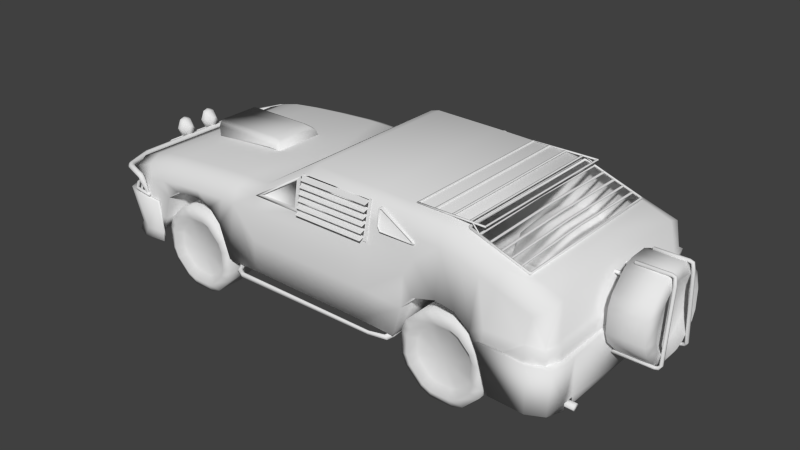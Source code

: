 # Source: MustandPostApocolyptic.blend  (saved by Blender 2.72.0; exported with 4.5.12 LTS)
import bpy
from mathutils import Matrix  # noqa: F401  (used for matrix-valued properties, if any)

bpy.ops.wm.read_factory_settings(use_empty=True)
scene = bpy.context.scene
scene.name = 'Scene'

# ---- collections
col_collection_1 = bpy.data.collections.new('Collection 1'); scene.collection.children.link(col_collection_1)

# ---- world
world_world = bpy.data.worlds.new('World'); scene.world = world_world
world_world.color = (0.05088, 0.05088, 0.05088)
world_world.use_sun_shadow = False
world_world.sun_shadow_jitter_overblur = 0.0
world_world.cycles.sampling_method = 'MANUAL'
world_world.cycles.sample_map_resolution = 256

# ---- meshes
me_circle_006 = bpy.data.meshes.new('Circle.006')
me_circle_006.from_pydata([(-0.0667, -0.04089, 0.2489), (-0.1289, -0.04089, 0.2232), (-0.2232, -0.04089, 0.1289), (-0.2489, -0.04089, 0.0667), (-0.2489, -0.04089, -0.0667), (-0.2232, -0.04089, -0.1289), (-0.1289, -0.04089, -0.2232), (-0.0667, -0.04089, -0.2489), (0.0667, -0.04089, -0.2489), (0.1289, -0.04089, -0.2232), (0.2232, -0.04089, -0.1289), (0.2489, -0.04089, -0.0667), (0.2489, -0.04089, 0.0667), (0.2232, -0.04089, 0.1289), (0.1289, -0.04089, 0.2232), (0.0667, -0.04089, 0.2489), (-0.0667, 0.1291, 0.2489), (-0.1289, 0.1291, 0.2232), (-0.2232, 0.1291, 0.1289), (-0.2489, 0.1291, 0.0667), (-0.2489, 0.1291, -0.0667), (-0.2232, 0.1291, -0.1289), (-0.1289, 0.1291, -0.2232), (-0.0667, 0.1291, -0.2489), (0.0667, 0.1291, -0.2489), (0.1289, 0.1291, -0.2232), (0.2232, 0.1291, -0.1289), (0.2489, 0.1291, -0.0667), (0.2489, 0.1291, 0.0667), (0.2232, 0.1291, 0.1289), (0.1289, 0.1291, 0.2232), (0.0667, 0.1291, 0.2489), (-0.05336, -0.06175, 0.1991), (-0.1031, -0.06175, 0.1785), (-0.1785, -0.06175, 0.1031), (-0.1991, -0.06175, 0.05336), (-0.1991, -0.06175, -0.05336), (-0.1785, -0.06175, -0.1031), (-0.1031, -0.06175, -0.1785), (-0.05336, -0.06175, -0.1991), (0.05336, -0.06175, -0.1991), (0.1031, -0.06175, -0.1785), (0.1785, -0.06175, -0.1031), (0.1991, -0.06175, -0.05336), (0.1991, -0.06175, 0.05336), (0.1785, -0.06175, 0.1031), (0.1031, -0.06175, 0.1785), (0.05336, -0.06175, 0.1991), (-0.04269, -0.02492, 0.1593), (-0.08247, -0.02492, 0.1428), (-0.1428, -0.02492, 0.08247), (-0.1593, -0.02492, 0.04269), (-0.1593, -0.02492, -0.04269), (-0.1428, -0.02492, -0.08247), (-0.08247, -0.02492, -0.1428), (-0.04269, -0.02492, -0.1593), (0.04269, -0.02492, -0.1593), (0.08247, -0.02492, -0.1428), (0.1428, -0.02492, -0.08247), (0.1593, -0.02492, -0.04269), (0.1593, -0.02492, 0.04269), (0.1428, -0.02492, 0.08247), (0.08247, -0.02492, 0.1428), (0.04269, -0.02492, 0.1593), (-2.98e-08, -0.02492, 8.941e-08)], [], [(5, 21, 22, 6), (1, 17, 18, 2), (19, 20, 4, 3), (4, 20, 21, 5), (10, 26, 27, 11), (16, 0, 15, 31), (25, 26, 10, 9), (14, 46, 45, 13), (7, 23, 24, 8), (0, 16, 17, 1), (43, 11, 12, 44), (6, 22, 23, 7), (12, 28, 29, 13), (2, 18, 19, 3), (8, 24, 25, 9), (14, 30, 31, 15), (37, 5, 6, 38), (33, 1, 2, 34), (4, 36, 35, 3), (5, 37, 36, 4), (11, 43, 42, 10), (0, 32, 47, 15), (10, 42, 41, 9), (49, 33, 34, 50), (39, 7, 8, 40), (1, 33, 32, 0), (32, 48, 63, 47), (7, 39, 38, 6), (13, 45, 44, 12), (3, 35, 34, 2), (9, 41, 40, 8), (15, 47, 46, 14), (42, 58, 57, 41), (61, 45, 46, 62), (55, 39, 40, 56), (33, 49, 48, 32), (44, 60, 59, 43), (38, 54, 53, 37), (39, 55, 54, 38), (45, 61, 60, 44), (64, 61, 62), (51, 35, 36, 52), (64, 55, 56), (35, 51, 50, 34), (41, 57, 56, 40), (47, 63, 62, 46), (37, 53, 52, 36), (43, 59, 58, 42), (49, 50, 64), (48, 64, 63), (64, 59, 60), (51, 52, 64), (64, 57, 58), (63, 64, 62), (53, 54, 64), (48, 49, 64), (64, 50, 51), (53, 64, 52), (64, 60, 61), (64, 54, 55), (64, 56, 57), (64, 58, 59), (11, 27, 28, 12), (29, 30, 14, 13), (24, 23, 16, 31), (26, 25, 30, 29), (18, 17, 22, 21), (17, 16, 23, 22), (25, 24, 31, 30), (27, 26, 29, 28), (19, 18, 21, 20)])
me_circle_006.polygons.foreach_set('use_smooth', [True] * 71)
me_circle_006.use_remesh_preserve_volume = False
me_circle_006.use_remesh_preserve_attributes = False
me_circle_006.use_mirror_vertex_groups = False
me_circle_006.update()
me_circle_005 = bpy.data.meshes.new('Circle.005')
me_circle_005.from_pydata([(-0.0667, -0.04089, 0.2489), (-0.1289, -0.04089, 0.2232), (-0.2232, -0.04089, 0.1289), (-0.2489, -0.04089, 0.0667), (-0.2489, -0.04089, -0.0667), (-0.2232, -0.04089, -0.1289), (-0.1289, -0.04089, -0.2232), (-0.0667, -0.04089, -0.2489), (0.0667, -0.04089, -0.2489), (0.1289, -0.04089, -0.2232), (0.2232, -0.04089, -0.1289), (0.2489, -0.04089, -0.0667), (0.2489, -0.04089, 0.0667), (0.2232, -0.04089, 0.1289), (0.1289, -0.04089, 0.2232), (0.0667, -0.04089, 0.2489), (-0.0667, 0.1291, 0.2489), (-0.1289, 0.1291, 0.2232), (-0.2232, 0.1291, 0.1289), (-0.2489, 0.1291, 0.0667), (-0.2489, 0.1291, -0.0667), (-0.2232, 0.1291, -0.1289), (-0.1289, 0.1291, -0.2232), (-0.0667, 0.1291, -0.2489), (0.0667, 0.1291, -0.2489), (0.1289, 0.1291, -0.2232), (0.2232, 0.1291, -0.1289), (0.2489, 0.1291, -0.0667), (0.2489, 0.1291, 0.0667), (0.2232, 0.1291, 0.1289), (0.1289, 0.1291, 0.2232), (0.0667, 0.1291, 0.2489), (-0.05336, -0.06175, 0.1991), (-0.1031, -0.06175, 0.1785), (-0.1785, -0.06175, 0.1031), (-0.1991, -0.06175, 0.05336), (-0.1991, -0.06175, -0.05336), (-0.1785, -0.06175, -0.1031), (-0.1031, -0.06175, -0.1785), (-0.05336, -0.06175, -0.1991), (0.05336, -0.06175, -0.1991), (0.1031, -0.06175, -0.1785), (0.1785, -0.06175, -0.1031), (0.1991, -0.06175, -0.05336), (0.1991, -0.06175, 0.05336), (0.1785, -0.06175, 0.1031), (0.1031, -0.06175, 0.1785), (0.05336, -0.06175, 0.1991), (-0.04269, -0.02492, 0.1593), (-0.08247, -0.02492, 0.1428), (-0.1428, -0.02492, 0.08247), (-0.1593, -0.02492, 0.04269), (-0.1593, -0.02492, -0.04269), (-0.1428, -0.02492, -0.08247), (-0.08247, -0.02492, -0.1428), (-0.04269, -0.02492, -0.1593), (0.04269, -0.02492, -0.1593), (0.08247, -0.02492, -0.1428), (0.1428, -0.02492, -0.08247), (0.1593, -0.02492, -0.04269), (0.1593, -0.02492, 0.04269), (0.1428, -0.02492, 0.08247), (0.08247, -0.02492, 0.1428), (0.04269, -0.02492, 0.1593), (-2.98e-08, -0.02492, 8.941e-08)], [], [(5, 21, 22, 6), (1, 17, 18, 2), (19, 20, 4, 3), (4, 20, 21, 5), (10, 26, 27, 11), (16, 0, 15, 31), (25, 26, 10, 9), (14, 46, 45, 13), (7, 23, 24, 8), (0, 16, 17, 1), (43, 11, 12, 44), (6, 22, 23, 7), (12, 28, 29, 13), (2, 18, 19, 3), (8, 24, 25, 9), (14, 30, 31, 15), (37, 5, 6, 38), (33, 1, 2, 34), (4, 36, 35, 3), (5, 37, 36, 4), (11, 43, 42, 10), (0, 32, 47, 15), (10, 42, 41, 9), (49, 33, 34, 50), (39, 7, 8, 40), (1, 33, 32, 0), (32, 48, 63, 47), (7, 39, 38, 6), (13, 45, 44, 12), (3, 35, 34, 2), (9, 41, 40, 8), (15, 47, 46, 14), (42, 58, 57, 41), (61, 45, 46, 62), (55, 39, 40, 56), (33, 49, 48, 32), (44, 60, 59, 43), (38, 54, 53, 37), (39, 55, 54, 38), (45, 61, 60, 44), (64, 61, 62), (51, 35, 36, 52), (64, 55, 56), (35, 51, 50, 34), (41, 57, 56, 40), (47, 63, 62, 46), (37, 53, 52, 36), (43, 59, 58, 42), (49, 50, 64), (48, 64, 63), (64, 59, 60), (51, 52, 64), (64, 57, 58), (63, 64, 62), (53, 54, 64), (48, 49, 64), (64, 50, 51), (53, 64, 52), (64, 60, 61), (64, 54, 55), (64, 56, 57), (64, 58, 59), (11, 27, 28, 12), (29, 30, 14, 13), (24, 23, 16, 31), (26, 25, 30, 29), (18, 17, 22, 21), (17, 16, 23, 22), (25, 24, 31, 30), (27, 26, 29, 28), (19, 18, 21, 20)])
me_circle_005.polygons.foreach_set('use_smooth', [True] * 71)
me_circle_005.use_remesh_preserve_volume = False
me_circle_005.use_remesh_preserve_attributes = False
me_circle_005.use_mirror_vertex_groups = False
me_circle_005.update()
me_circle_004 = bpy.data.meshes.new('Circle.004')
me_circle_004.from_pydata([(-0.0667, -0.04089, 0.2489), (-0.1289, -0.04089, 0.2232), (-0.2232, -0.04089, 0.1289), (-0.2489, -0.04089, 0.0667), (-0.2489, -0.04089, -0.0667), (-0.2232, -0.04089, -0.1289), (-0.1289, -0.04089, -0.2232), (-0.0667, -0.04089, -0.2489), (0.0667, -0.04089, -0.2489), (0.1289, -0.04089, -0.2232), (0.2232, -0.04089, -0.1289), (0.2489, -0.04089, -0.0667), (0.2489, -0.04089, 0.0667), (0.2232, -0.04089, 0.1289), (0.1289, -0.04089, 0.2232), (0.0667, -0.04089, 0.2489), (-0.0667, 0.1291, 0.2489), (-0.1289, 0.1291, 0.2232), (-0.2232, 0.1291, 0.1289), (-0.2489, 0.1291, 0.0667), (-0.2489, 0.1291, -0.0667), (-0.2232, 0.1291, -0.1289), (-0.1289, 0.1291, -0.2232), (-0.0667, 0.1291, -0.2489), (0.0667, 0.1291, -0.2489), (0.1289, 0.1291, -0.2232), (0.2232, 0.1291, -0.1289), (0.2489, 0.1291, -0.0667), (0.2489, 0.1291, 0.0667), (0.2232, 0.1291, 0.1289), (0.1289, 0.1291, 0.2232), (0.0667, 0.1291, 0.2489), (-0.05336, -0.06175, 0.1991), (-0.1031, -0.06175, 0.1785), (-0.1785, -0.06175, 0.1031), (-0.1991, -0.06175, 0.05336), (-0.1991, -0.06175, -0.05336), (-0.1785, -0.06175, -0.1031), (-0.1031, -0.06175, -0.1785), (-0.05336, -0.06175, -0.1991), (0.05336, -0.06175, -0.1991), (0.1031, -0.06175, -0.1785), (0.1785, -0.06175, -0.1031), (0.1991, -0.06175, -0.05336), (0.1991, -0.06175, 0.05336), (0.1785, -0.06175, 0.1031), (0.1031, -0.06175, 0.1785), (0.05336, -0.06175, 0.1991), (-0.04269, -0.02492, 0.1593), (-0.08247, -0.02492, 0.1428), (-0.1428, -0.02492, 0.08247), (-0.1593, -0.02492, 0.04269), (-0.1593, -0.02492, -0.04269), (-0.1428, -0.02492, -0.08247), (-0.08247, -0.02492, -0.1428), (-0.04269, -0.02492, -0.1593), (0.04269, -0.02492, -0.1593), (0.08247, -0.02492, -0.1428), (0.1428, -0.02492, -0.08247), (0.1593, -0.02492, -0.04269), (0.1593, -0.02492, 0.04269), (0.1428, -0.02492, 0.08247), (0.08247, -0.02492, 0.1428), (0.04269, -0.02492, 0.1593), (-2.98e-08, -0.02492, 8.941e-08)], [], [(5, 21, 22, 6), (1, 17, 18, 2), (19, 20, 4, 3), (4, 20, 21, 5), (10, 26, 27, 11), (16, 0, 15, 31), (25, 26, 10, 9), (14, 46, 45, 13), (7, 23, 24, 8), (0, 16, 17, 1), (43, 11, 12, 44), (6, 22, 23, 7), (12, 28, 29, 13), (2, 18, 19, 3), (8, 24, 25, 9), (14, 30, 31, 15), (37, 5, 6, 38), (33, 1, 2, 34), (4, 36, 35, 3), (5, 37, 36, 4), (11, 43, 42, 10), (0, 32, 47, 15), (10, 42, 41, 9), (49, 33, 34, 50), (39, 7, 8, 40), (1, 33, 32, 0), (32, 48, 63, 47), (7, 39, 38, 6), (13, 45, 44, 12), (3, 35, 34, 2), (9, 41, 40, 8), (15, 47, 46, 14), (42, 58, 57, 41), (61, 45, 46, 62), (55, 39, 40, 56), (33, 49, 48, 32), (44, 60, 59, 43), (38, 54, 53, 37), (39, 55, 54, 38), (45, 61, 60, 44), (64, 61, 62), (51, 35, 36, 52), (64, 55, 56), (35, 51, 50, 34), (41, 57, 56, 40), (47, 63, 62, 46), (37, 53, 52, 36), (43, 59, 58, 42), (49, 50, 64), (48, 64, 63), (64, 59, 60), (51, 52, 64), (64, 57, 58), (63, 64, 62), (53, 54, 64), (48, 49, 64), (64, 50, 51), (53, 64, 52), (64, 60, 61), (64, 54, 55), (64, 56, 57), (64, 58, 59), (11, 27, 28, 12), (29, 30, 14, 13), (24, 23, 16, 31), (26, 25, 30, 29), (18, 17, 22, 21), (17, 16, 23, 22), (25, 24, 31, 30), (27, 26, 29, 28), (19, 18, 21, 20)])
me_circle_004.polygons.foreach_set('use_smooth', [True] * 71)
me_circle_004.use_remesh_preserve_volume = False
me_circle_004.use_remesh_preserve_attributes = False
me_circle_004.use_mirror_vertex_groups = False
me_circle_004.update()
me_cube = bpy.data.meshes.new('Cube')
me_cube.from_pydata([(0.003721, -0.6037, 0.3953), (0.003729, -0.596, 0.3941), (0.01723, -0.5961, 0.3939), (0.01722, -0.6037, 0.3952), (0.005248, -0.5539, 0.6018), (0.005256, -0.5463, 0.6006), (0.01876, -0.5464, 0.6004), (0.01875, -0.554, 0.6017), (0.4463, -0.6045, 0.3928), (0.4463, -0.5969, 0.3916), (0.4638, -0.5969, 0.3914), (0.4638, -0.6045, 0.3927), (0.4478, -0.5548, 0.5993), (0.4478, -0.5472, 0.5981), (0.4653, -0.5472, 0.5979), (0.4653, -0.5548, 0.5992), (0.0179, -0.551, 0.5918), (0.01879, -0.5502, 0.5893), (0.0187, -0.5869, 0.5777), (0.01781, -0.5877, 0.5802), (0.4479, -0.5518, 0.5895), (0.4488, -0.551, 0.587), (0.4487, -0.5877, 0.5754), (0.4478, -0.5885, 0.5778), (0.01764, -0.5603, 0.5563), (0.01852, -0.5595, 0.5538), (0.01844, -0.5962, 0.5422), (0.01755, -0.597, 0.5447), (0.4476, -0.5611, 0.5539), (0.4485, -0.5603, 0.5514), (0.4484, -0.597, 0.5398), (0.4475, -0.5978, 0.5423), (0.01738, -0.5684, 0.522), (0.01827, -0.5676, 0.5195), (0.01818, -0.6043, 0.5079), (0.0173, -0.6051, 0.5104), (0.4474, -0.5692, 0.5197), (0.4483, -0.5684, 0.5172), (0.4482, -0.6051, 0.5055), (0.4473, -0.6059, 0.508), (0.01713, -0.5749, 0.487), (0.01802, -0.5741, 0.4845), (0.01793, -0.6108, 0.4729), (0.01704, -0.6116, 0.4754), (0.4471, -0.5757, 0.4847), (0.448, -0.5749, 0.4822), (0.4479, -0.6116, 0.4706), (0.447, -0.6124, 0.473), (0.01686, -0.5862, 0.4521), (0.01775, -0.5855, 0.4496), (0.01766, -0.6222, 0.438), (0.01678, -0.623, 0.4405), (0.4468, -0.587, 0.4497), (0.4477, -0.5863, 0.4473), (0.4476, -0.623, 0.4356), (0.4468, -0.6238, 0.4381), (0.0166, -0.594, 0.4163), (0.01749, -0.5933, 0.4139), (0.0174, -0.63, 0.4022), (0.01651, -0.6308, 0.4047), (0.4466, -0.5948, 0.414), (0.4475, -0.5941, 0.4115), (0.4474, -0.6308, 0.3999), (0.4465, -0.6316, 0.4024), (1.792, -0.0571, 0.4748), (1.792, -0.1193, 0.449), (1.792, -0.2136, 0.3547), (1.792, -0.2393, 0.2925), (1.792, -0.2393, 0.1591), (1.792, -0.2136, 0.09697), (1.792, -0.1193, 0.002644), (1.792, -0.0571, -0.0231), (1.792, 0.0, -0.0231), (1.792, 0.0, 0.4748), (1.589, -0.0571, 0.4748), (1.589, -0.1193, 0.449), (1.589, -0.2136, 0.3547), (1.589, -0.2393, 0.2925), (1.589, -0.2393, 0.1591), (1.589, -0.2136, 0.09697), (1.589, -0.1193, 0.002644), (1.589, -0.0571, -0.0231), (1.589, 0.0, -0.0231), (1.589, 0.0, 0.4748), (1.817, -0.04376, 0.425), (1.817, -0.09348, 0.4044), (1.817, -0.1689, 0.3289), (1.817, -0.1895, 0.2792), (1.817, -0.1895, 0.1725), (1.817, -0.1689, 0.1227), (1.817, -0.09348, 0.04728), (1.817, -0.04376, 0.02669), (1.817, 0.0, 0.02669), (1.817, 0.0, 0.425), (1.773, -0.03309, 0.3851), (1.773, -0.07287, 0.3687), (1.773, -0.1332, 0.3083), (1.773, -0.1497, 0.2685), (1.773, -0.1497, 0.1831), (1.773, -0.1332, 0.1434), (1.773, -0.07287, 0.08299), (1.773, -0.03309, 0.06651), (1.773, 0.0, 0.06651), (1.773, 0.0, 0.3851), (1.773, 0.0, 0.2258), (1.174, -0.6396, 0.04345), (1.118, -0.6396, 0.1685), (1.026, -0.6396, 0.2398), (0.9154, -0.6396, 0.2563), (0.7783, -0.6396, 0.2165), (0.6603, -0.6396, -0.03993), (-0.3076, -0.6231, -0.03827), (0.7125, -0.6396, 0.1363), (1.174, -0.3688, 0.04345), (1.544, 0.0, 0.1312), (1.118, -0.3697, 0.1685), (0.9968, 0.0, 0.5999), (0.8799, 0.0, 0.6216), (0.6603, -0.3688, -0.03993), (0.6783, 0.0, 0.6244), (0.7125, -0.3697, 0.1363), (1.544, -0.528, 0.1312), (1.421, -0.6535, 0.1312), (1.511, -0.6208, 0.1312), (1.214, -0.581, 0.4019), (1.225, -0.4885, 0.522), (1.222, -0.5539, 0.4911), (1.408, -0.581, 0.333), (1.505, -0.5656, 0.3913), (1.115, -0.581, 0.437), (1.113, -0.4885, 0.5597), (1.114, -0.5539, 0.5253), (1.002, -0.581, 0.4821), (0.9968, -0.4885, 0.5999), (0.8919, -0.581, 0.4985), (0.8799, -0.4885, 0.6216), (0.8834, -0.5539, 0.5856), (0.7478, -0.581, 0.4999), (0.6869, -0.581, 0.5014), (0.6783, -0.4885, 0.6244), (0.6808, -0.5539, 0.5884), (1.506, 0.0, 0.4183), (1.506, -0.4885, 0.4183), (1.413, -0.6396, 0.2217), (1.508, -0.6142, 0.2225), (1.525, -0.528, 0.2226), (1.414, -0.6535, 0.2127), (1.193, -0.6396, 0.212), (1.524, -0.6277, 0.213), (1.542, -0.528, 0.2131), (1.524, 0.0, 0.2233), (1.539, 0.0, 0.2144), (0.99, 0.0, 0.5991), (1.0, 0.0, 0.5991), (1.0, -0.4992, 0.5991), (0.99, 0.0, 0.6091), (1.0, 0.0, 0.6091), (1.0, -0.4992, 0.6091), (0.99, -0.4926, 0.6091), (0.99, -0.4926, 0.5991), (1.33, -0.4992, 0.4821), (1.331, -0.4991, 0.4923), (1.327, 0.0, 0.4835), (1.336, 0.0, 0.4798), (1.33, 0.0, 0.4928), (1.34, 0.0, 0.4891), (1.339, -0.493, 0.4894), (1.336, -0.4932, 0.4798), (1.0, -0.4991, 0.6091), (1.008, -0.4926, 0.6064), (1.0, -0.4862, 0.6091), (1.0, -0.4862, 0.5991), (1.008, -0.4926, 0.5964), (1.33, -0.4862, 0.4928), (1.323, -0.4926, 0.4953), (1.319, -0.4926, 0.486), (1.327, -0.4862, 0.4835), (1.275, 0.0, 0.5168), (1.285, 0.0, 0.5131), (1.278, 0.0, 0.5234), (1.287, 0.0, 0.5198), (1.287, -0.4941, 0.5068), (1.285, -0.4941, 0.4998), (1.278, -0.4939, 0.5101), (1.275, -0.4939, 0.5034), (1.222, 0.0, 0.5337), (1.231, 0.0, 0.53), (1.224, 0.0, 0.5397), (1.234, 0.0, 0.536), (1.233, -0.4941, 0.5258), (1.231, -0.4941, 0.5195), (1.224, -0.4939, 0.5292), (1.222, -0.4939, 0.5231), (1.167, 0.0, 0.5506), (1.177, 0.0, 0.5468), (1.17, 0.0, 0.5585), (1.18, 0.0, 0.5548), (1.179, -0.4941, 0.5445), (1.177, -0.4941, 0.5362), (1.17, -0.4939, 0.5479), (1.167, -0.4939, 0.5399), (1.105, 0.0, 0.5731), (1.114, 0.0, 0.5694), (1.107, 0.0, 0.58), (1.117, 0.0, 0.5764), (1.116, -0.4941, 0.5667), (1.114, -0.4941, 0.5594), (1.107, -0.4939, 0.5701), (1.105, -0.4939, 0.563), (1.046, 0.0, 0.5932), (1.056, 0.0, 0.5895), (1.048, 0.0, 0.5996), (1.058, 0.0, 0.5959), (1.057, -0.4941, 0.5867), (1.056, -0.4941, 0.58), (1.048, -0.4939, 0.59), (1.046, -0.4939, 0.5836), (0.8829, 0.0, 0.6229), (0.893, 0.0, 0.6227), (0.883, 0.0, 0.6296), (0.893, 0.0, 0.6295), (0.8929, -0.4788, 0.6293), (0.893, -0.4788, 0.6227), (0.8829, -0.4786, 0.6294), (0.8828, -0.4786, 0.6228), (1.068, 0.0, 0.6229), (1.078, 0.0, 0.6227), (1.068, 0.0, 0.6296), (1.078, 0.0, 0.6295), (1.078, -0.4786, 0.6291), (1.078, -0.4786, 0.6228), (1.068, -0.4786, 0.6291), (1.068, -0.4786, 0.6228), (0.9829, 0.0, 0.6229), (0.993, 0.0, 0.6227), (0.983, 0.0, 0.6296), (0.993, 0.0, 0.6295), (0.9929, -0.4788, 0.629), (0.993, -0.4788, 0.6227), (0.9829, -0.4786, 0.6291), (0.9828, -0.4786, 0.6228), (0.6825, -0.4867, 0.6229), (0.6825, -0.4782, 0.6227), (0.6825, -0.4865, 0.6296), (0.6825, -0.4782, 0.6295), (1.078, -0.4783, 0.6295), (1.079, -0.4782, 0.6227), (1.078, -0.4867, 0.6296), (1.078, -0.4867, 0.6228), (0.9989, -0.4862, 0.6256), (0.9987, -0.4786, 0.6256), (1.007, -0.4861, 0.6256), (1.006, -0.4786, 0.6256), (1.05, -0.4939, 0.5956), (1.05, -0.4939, 0.5916), (1.049, -0.4988, 0.5957), (1.049, -0.4988, 0.5917), (1.054, -0.4939, 0.5904), (1.053, -0.4988, 0.5904), (0.6829, 0.0, 0.6229), (0.693, 0.0, 0.6227), (0.683, 0.0, 0.6296), (0.693, 0.0, 0.6295), (0.6929, -0.4788, 0.6293), (0.693, -0.4788, 0.6227), (0.6829, -0.4786, 0.6294), (0.6828, -0.4786, 0.6228), (0.7829, 0.0, 0.6229), (0.793, 0.0, 0.6227), (0.783, 0.0, 0.6296), (0.793, 0.0, 0.6295), (0.7929, -0.4788, 0.629), (0.793, -0.4788, 0.6227), (0.7829, -0.4786, 0.6291), (0.7828, -0.4786, 0.6228), (1.33, -0.4885, 0.4833), (1.33, 0.0, 0.4833), (1.623, -0.07994, 0.462), (1.623, -0.08991, 0.4628), (1.623, -0.09423, 0.4718), (1.623, -0.08858, 0.4801), (1.623, -0.07861, 0.4793), (1.623, -0.07429, 0.4703), (1.614, -0.08426, 0.4711), (1.804, -0.07861, 0.4793), (1.804, -0.08858, 0.4801), (1.804, -0.09423, 0.4718), (1.804, -0.08991, 0.4628), (1.804, -0.07994, 0.462), (1.804, -0.07429, 0.4703), (1.826, -0.07925, 0.471), (1.826, -0.08922, 0.4717), (1.82, -0.09462, 0.4668), (1.813, -0.09004, 0.461), (1.813, -0.08007, 0.4603), (1.82, -0.07468, 0.4652), (1.834, -0.08274, 0.4255), (1.834, -0.09271, 0.4263), (1.825, -0.09769, 0.4268), (1.817, -0.0927, 0.4265), (1.817, -0.08273, 0.4257), (1.825, -0.07775, 0.4252), (1.834, -0.1195, 0.02245), (1.834, -0.1294, 0.02436), (1.825, -0.1342, 0.02541), (1.817, -0.1293, 0.02455), (1.817, -0.1195, 0.02265), (1.825, -0.1146, 0.0216), (1.819, -0.1241, -0.001276), (1.819, -0.134, 0.0006288), (1.815, -0.1374, 0.009003), (1.811, -0.1311, 0.01547), (1.811, -0.1213, 0.01357), (1.815, -0.1178, 0.005194), (1.796, -0.1255, -0.008217), (1.796, -0.1353, -0.006313), (1.797, -0.1386, 0.003127), (1.797, -0.132, 0.01066), (1.797, -0.1222, 0.008758), (1.797, -0.1189, -0.0006815), (1.588, -0.05374, -0.001558), (1.586, -0.05413, 0.00616), (1.578, -0.05406, 0.007717), (1.572, -0.0536, 0.001556), (1.575, -0.05322, -0.006162), (1.583, -0.05329, -0.007719), (1.57, -0.04914, 0.342), (1.572, -0.05897, 0.342), (1.582, -0.06228, 0.342), (1.589, -0.05576, 0.342), (1.587, -0.04594, 0.342), (1.578, -0.04262, 0.342), (1.587, -0.04594, -0.006414), (1.589, -0.05576, -0.006414), (1.582, -0.06228, -0.006414), (1.572, -0.05897, -0.006414), (1.57, -0.04914, -0.006414), (1.578, -0.04262, -0.006414), (1.582, -0.1263, -0.009441), (1.575, -0.1334, -0.007537), (1.573, -0.1361, 0.001903), (1.578, -0.1317, 0.009439), (1.585, -0.1246, 0.007534), (1.587, -0.1219, -0.001906), (1.567, -0.04914, 0.3532), (1.569, -0.05897, 0.3542), (1.577, -0.06228, 0.3595), (1.583, -0.05576, 0.3638), (1.581, -0.04594, 0.3628), (1.574, -0.04262, 0.3574), (1.558, -0.04914, 0.3598), (1.558, -0.05897, 0.3617), (1.558, -0.06228, 0.3711), (1.558, -0.05576, 0.3787), (1.558, -0.04594, 0.3768), (1.558, -0.04262, 0.3674), (1.505, -0.04914, 0.3627), (1.504, -0.05897, 0.3645), (1.504, -0.06228, 0.374), (1.504, -0.05576, 0.3816), (1.504, -0.04594, 0.3797), (1.504, -0.04262, 0.3703), (1.535, -0.0684, 0.1397), (1.168, -0.6419, 0.1374), (1.234, -0.6535, -0.121), (1.157, -0.6535, 0.1374), (1.567, 2.98e-08, 0.1399), (1.57, -0.528, 0.1379), (1.552, -0.6277, 0.1378), (1.442, -0.6664, 0.1374), (1.539, -0.6208, -0.1185), (1.449, -0.6664, -0.1185), (1.572, -0.528, -0.1185), (1.572, 2.98e-08, -0.1185), (1.425, -0.6409, 0.1374), (1.507, -0.6183, 0.1379), (1.537, -0.531, 0.1379), (1.243, -0.6429, -0.121), (1.569, -0.4599, 0.1387), (1.572, -0.4599, -0.1185), (1.571, -0.528, -0.08001), (1.571, -0.4599, -0.08001), (1.562, -0.528, -0.1185), (1.564, -0.4625, -0.1185), (1.562, -0.528, -0.07252), (1.564, -0.4625, -0.07272), (1.561, -0.5056, -0.08511), (1.561, -0.4824, -0.08511), (1.561, -0.4708, -0.1006), (1.561, -0.5172, -0.1006), (1.561, -0.4824, -0.1166), (1.561, -0.5056, -0.1166), (1.612, -0.5056, -0.08511), (1.612, -0.4824, -0.08511), (1.612, -0.4708, -0.1006), (1.612, -0.5172, -0.1006), (1.612, -0.4824, -0.1166), (1.612, -0.5056, -0.1166), (1.026, -0.4239, 0.2398), (0.9154, -0.3706, 0.2563), (0.7783, -0.4239, 0.2165), (-0.5123, -0.6231, -0.03827), (-0.5123, -0.3698, -0.03827), (-0.5773, -0.3698, 0.1563), (-0.5773, -0.6231, 0.1563), (-0.7368, -0.3698, 0.2638), (-0.7368, -0.6231, 0.2638), (-0.9092, -0.6231, 0.2456), (-0.9092, -0.3698, 0.2456), (-0.986, -0.3698, 0.1889), (-0.986, -0.6231, 0.1889), (-1.03, -0.6223, 0.04315), (-1.03, -0.3698, 0.04315), (0.6603, 0.0, -0.03993), (-0.4319, -0.5044, 0.4377), (-0.452, -0.6231, 0.3189), (-0.4419, -0.5884, 0.4029), (-0.5411, -0.6231, 0.3173), (-0.5142, -0.5044, 0.4368), (-0.5221, -0.5884, 0.4018), (-0.7367, -0.6231, 0.3082), (-0.7366, -0.5044, 0.4237), (-0.7366, -0.5884, 0.3892), (-0.9219, -0.6231, 0.2914), (-0.9534, -0.5044, 0.4059), (-0.9441, -0.5884, 0.3723), (-1.03, -0.6231, 0.2787), (-1.086, -0.5044, 0.3904), (-1.069, -0.5884, 0.3577), (-1.135, -0.6231, 0.2532), (-1.191, -0.5044, 0.3648), (-1.174, -0.5884, 0.3321), (-1.325, -0.5044, 0.3135), (-1.208, -0.6231, 0.2253), (-1.291, -0.5884, 0.2876), (-1.212, -0.6231, 0.04138), (-1.331, -0.5044, 0.04022), (-1.296, -0.5884, 0.04056), (-0.2999, -0.5044, 0.4377), (-0.3018, -0.6231, 0.3189), (-0.3004, -0.5884, 0.4029), (-1.364, -0.5948, 0.1359), (-1.403, -0.5014, 0.1356), (-1.271, -0.6335, 0.1368), (-1.077, -0.6403, 0.1388), (-1.077, -0.6249, -0.06065), (-1.197, -0.6335, -0.06263), (-1.329, -0.5014, -0.06391), (-1.29, -0.5948, -0.06354), (-1.083, -0.6194, -0.1226), (-1.23, -0.6335, -0.1246), (-1.362, -0.5014, -0.1259), (-1.323, -0.5948, -0.1255), (-1.285, -0.5789, 0.1443), (-1.313, -0.5014, 0.1658), (-1.21, -0.6242, 0.1452), (-1.403, 0.0, 0.1356), (-1.329, 0.0, -0.06391), (-1.362, 0.0, -0.1259), (-0.4319, 0.0, 0.4377), (-0.5142, 0.0, 0.4368), (-0.7366, 0.0, 0.4237), (-0.9534, 0.0, 0.4059), (-1.086, 0.0, 0.3904), (-1.191, 0.0, 0.3648), (-1.325, 0.0, 0.3135), (-1.331, 0.0, 0.04022), (-0.2999, 0.0, 0.4377), (-1.317, 0.0, 0.1663), (-1.461, -0.04115, 0.3319), (-1.461, -0.06276, 0.2799), (-1.461, -0.1228, 0.2799), (-1.461, -0.1444, 0.3319), (-1.461, -0.1228, 0.3839), (-1.461, -0.06276, 0.3839), (-1.481, -0.07583, 0.3621), (-1.481, -0.1097, 0.3621), (-1.481, -0.1266, 0.3327), (-1.481, -0.1097, 0.3034), (-1.481, -0.07583, 0.3034), (-1.481, -0.0589, 0.3327), (-1.393, -0.07079, 0.3286), (-1.393, -0.08177, 0.3096), (-1.393, -0.1037, 0.3096), (-1.393, -0.1147, 0.3286), (-1.393, -0.1037, 0.3476), (-1.393, -0.08177, 0.3476), (-1.436, -0.06476, 0.3787), (-1.436, -0.0446, 0.3302), (-1.436, -0.1208, 0.3787), (-1.436, -0.1409, 0.3302), (-1.436, -0.1208, 0.2818), (-1.436, -0.06476, 0.2818), (-1.412, 0.0, 0.2683), (-1.411, 0.0, 0.2983), (-1.42, 0.0, 0.2833), (-1.394, 0.0, 0.2988), (-1.385, 0.0, 0.2822), (-1.394, 0.0, 0.2656), (-1.369, -0.4889, 0.2656), (-1.359, -0.4855, 0.2822), (-1.369, -0.4891, 0.2988), (-1.395, -0.4975, 0.2833), (-1.386, -0.4944, 0.2983), (-1.386, -0.4942, 0.2683), (-1.39, -0.4302, 0.2656), (-1.38, -0.4268, 0.2822), (-1.39, -0.4304, 0.2988), (-1.416, -0.4388, 0.2833), (-1.407, -0.4357, 0.2983), (-1.407, -0.4355, 0.2683), (-1.343, -0.6068, 0.2683), (-1.317, -0.6249, 0.2683), (-1.343, -0.607, 0.2983), (-1.316, -0.625, 0.2983), (-1.322, -0.6323, 0.2833), (-1.349, -0.614, 0.2833), (-1.33, -0.5936, 0.2988), (-1.303, -0.611, 0.2988), (-1.324, -0.5857, 0.2822), (-1.296, -0.6027, 0.2822), (-1.303, -0.6109, 0.2656), (-1.33, -0.5934, 0.2656), (-1.176, -0.626, 0.1638), (-1.458, 0.0, 0.2641), (-1.458, 0.0, 0.2807), (-1.463, 0.0, 0.2724), (-1.448, 0.0, 0.2809), (-1.443, 0.0, 0.2717), (-1.448, 0.0, 0.2626), (-1.402, -0.3484, 0.1626), (-1.402, -0.3484, 0.1752), (-1.405, -0.3484, 0.1689), (-1.395, -0.3485, 0.1754), (-1.391, -0.3486, 0.1684), (-1.395, -0.3485, 0.1615), (-1.441, -0.2405, 0.2494), (-1.446, -0.2081, 0.2626), (-1.436, -0.2405, 0.2586), (-1.441, -0.2081, 0.2717), (-1.441, -0.2405, 0.2678), (-1.446, -0.2081, 0.2809), (-1.461, -0.2079, 0.2724), (-1.456, -0.2403, 0.2593), (-1.451, -0.2404, 0.2676), (-1.456, -0.208, 0.2807), (-1.451, -0.2404, 0.2509), (-1.456, -0.208, 0.2641), (-1.429, -0.2569, 0.2315), (-1.428, -0.2592, 0.2357), (-1.429, -0.2569, 0.24), (-1.431, -0.2506, 0.236), (-1.43, -0.2527, 0.2399), (-1.43, -0.2527, 0.2322), (-1.41, -0.2482, 0.2709), (-1.411, -0.2507, 0.2751), (-1.41, -0.2483, 0.2794), (-1.409, -0.2417, 0.2754), (-1.409, -0.2439, 0.2793), (-1.409, -0.2439, 0.2716), (-1.157, -0.6285, 0.1482), (-1.158, -0.6231, 0.1574), (-1.157, -0.6284, 0.1666), (-1.156, -0.6428, 0.158), (-1.156, -0.638, 0.1663), (-1.156, -0.638, 0.1497), (-1.148, -0.6331, 0.1577), (-1.275, -0.614, 0.1482), (-1.337, -0.5604, 0.1482), (-1.272, -0.6094, 0.1574), (-1.334, -0.5559, 0.1574), (-1.275, -0.614, 0.1666), (-1.337, -0.5603, 0.1666), (-1.345, -0.5727, 0.158), (-1.283, -0.6263, 0.158), (-1.28, -0.6222, 0.1663), (-1.343, -0.5686, 0.1663), (-1.28, -0.6222, 0.1497), (-1.343, -0.5687, 0.1497), (-1.171, -0.6227, 0.1645), (-1.165, -0.626, 0.1637), (-1.17, -0.6348, 0.1619), (-1.165, -0.6319, 0.1626), (-1.175, -0.6319, 0.1627), (-1.246, -0.6329, 0.264), (-1.2, -0.6329, 0.2258), (-1.217, -0.6329, 0.2524), (-1.19, -0.623, 0.2412), (-1.237, -0.6236, 0.2789), (-1.208, -0.6232, 0.2671), (-1.177, -0.6328, 0.2522), (-1.224, -0.6329, 0.2914), (-1.195, -0.6328, 0.2785), (-1.185, -0.6595, 0.2358), (-1.23, -0.658, 0.2759), (-1.202, -0.659, 0.2629), (-1.222, -0.6496, 0.2891), (-1.176, -0.6505, 0.2496), (-1.193, -0.6503, 0.2761), (-1.242, -0.6494, 0.2647), (-1.197, -0.6506, 0.2256), (-1.213, -0.6502, 0.2525), (-1.057, -0.1559, 0.3978), (-1.057, 0.0, 0.3978), (-0.6569, -0.1559, 0.434), (-1.06, 0.0, 0.4906), (-0.6569, 0.0, 0.4896), (-0.5981, -0.1559, 0.434), (-0.5967, 0.0, 0.482), (-0.5654, 0.0, 0.434), (-0.5654, -0.1559, 0.4323), (-1.059, -0.1559, 0.456), (-1.06, -0.1215, 0.4906), (-1.059, -0.1458, 0.4804), (-0.6569, -0.1215, 0.4896), (-0.6569, -0.1559, 0.455), (-0.6569, -0.1458, 0.4795), (-0.5967, -0.1215, 0.482), (-0.5981, -0.1559, 0.4482), (-0.5981, -0.1458, 0.4726), (-0.5654, 0.0, 0.434), (-0.5739, 0.0, 0.4606), (-0.5739, -0.1458, 0.4596), (-1.394, -0.3823, 0.1482), (-1.405, -0.3463, 0.1617), (-1.388, -0.3824, 0.1574), (-1.4, -0.3463, 0.1709), (-1.393, -0.3823, 0.1666), (-1.405, -0.3463, 0.18), (-1.42, -0.3461, 0.1715), (-1.408, -0.3821, 0.158), (-1.403, -0.3822, 0.1663), (-1.415, -0.3462, 0.1798), (-1.403, -0.3822, 0.1497), (-1.415, -0.3462, 0.1632), (-1.402, 0.0, 0.1626), (-1.402, 0.0, 0.1752), (-1.405, 0.0, 0.1689), (-1.395, 0.0, 0.1754), (-1.391, 0.0, 0.1684), (-1.395, 0.0, 0.1615), (-1.048, -0.142, 0.4078), (-1.048, 0.0, 0.4078), (-1.051, 0.0, 0.4788), (-1.05, -0.142, 0.4524), (-1.051, -0.1156, 0.4788), (-1.05, -0.1342, 0.4711), (-1.049, 0.0, 0.4433), (-1.461, -0.09276, 0.393), (-1.481, -0.09276, 0.3675), (-1.393, -0.09276, 0.3505), (-1.436, -0.09276, 0.387), (-1.461, -0.09276, 0.2711), (-1.481, -0.09276, 0.2987), (-1.393, -0.09276, 0.3059), (-1.436, -0.09276, 0.2732), (-1.313, -0.499, 0.3027), (-1.204, -0.6093, 0.2208), (-1.281, -0.577, 0.2787), (-1.208, -0.6093, 0.05004), (-1.318, -0.499, 0.04897), (-1.286, -0.577, 0.04928), (-1.313, 0.0, 0.3027), (-1.318, 0.0, 0.04897), (-0.6485, -0.6231, 0.2322), (-0.6485, -0.3698, 0.2322), (-1.077, -0.6267, 0.1388), (-1.077, -0.6114, -0.06065), (-1.083, -0.6058, -0.1226), (1.534, -0.6084, -0.1185), (1.564, 0.0, -0.03918), (1.564, -0.4388, -0.03918), (-0.5123, 0.0, -0.03827), (-1.31, -0.4231, -0.03827), (-1.31, 0.0, -0.03827), (-1.083, -0.6058, -0.0487), (-1.235, -0.6137, -0.1246), (-1.351, -0.4976, -0.1257), (-1.317, -0.5797, -0.1254), (-1.351, 0.0, -0.1257), (-1.235, -0.6137, -0.05071), (-1.231, -0.4231, -0.03827), (-1.283, -0.5797, -0.05151), (-1.077, -0.3698, -0.03827), (-1.224, 0.0, -0.03827), (1.453, -0.6498, -0.1185), (1.564, 0.0, -0.1185), (1.243, -0.6429, -0.04038), (1.562, -0.528, -0.03916), (1.564, -0.4625, -0.03918), (1.534, -0.6084, -0.03918), (1.453, -0.6498, -0.03918), (1.221, -0.3791, -0.03946), (1.211, 0.0, -0.03947), (1.554, -0.5519, -0.03917), (-0.00322, -0.4898, 0.6218), (0.05251, -0.4885, 0.6373), (0.05504, -0.5539, 0.6013), (-0.001035, -0.5567, 0.5858), (0.7021, -0.6116, 0.3056), (-0.3076, -0.6231, 0.1503), (0.6946, -0.5977, 0.3968), (0.7587, -0.602, 0.3983), (-0.00322, 0.0, 0.6218), (0.05251, 0.0, 0.6373), (0.4363, -0.6314, -0.0391), (0.457, -0.593, 0.3999), (0.4623, -0.6314, 0.1433), (0.46, -0.6174, 0.3123), (0.4579, -0.5539, 0.5948), (0.4554, -0.4885, 0.6309), (0.4554, 0.0, 0.6309), (0.4574, -0.5735, 0.4973), (-0.01235, -0.6272, -0.03868), (0.001583, -0.5907, 0.4014), (0.0006768, -0.6272, 0.1468), (0.002429, -0.6203, 0.3156), (0.5413, -0.5686, 0.5773), (0.7463, -0.5981, 0.4711), (0.7444, -0.5983, 0.4705), (0.747, -0.5939, 0.4814), (0.7553, -0.597, 0.4737), (0.747, -0.5791, 0.4814), (0.7444, -0.5835, 0.4705), (0.7553, -0.5822, 0.4737), (0.5399, -0.5748, 0.585), (0.5252, -0.5785, 0.5759), (0.5295, -0.5746, 0.5854), (0.5252, -0.5637, 0.5759), (0.5399, -0.5556, 0.585), (0.5295, -0.5554, 0.5854), (0.5254, -0.5897, 0.492), (0.5465, -0.5983, 0.4709), (0.5465, -0.5835, 0.4709), (0.5254, -0.5749, 0.492), (-0.4254, -0.5999, -0.07089), (-0.4248, -0.6006, -0.05476), (-0.4382, -0.6022, -0.0467), (-0.4524, -0.603, -0.05476), (-0.453, -0.6023, -0.07089), (-0.4395, -0.6007, -0.07895), (-0.4382, -0.5059, -0.07115), (-0.451, -0.5058, -0.06375), (-0.451, -0.5057, -0.04895), (-0.4382, -0.5056, -0.04154), (-0.4253, -0.5057, -0.04895), (-0.4253, -0.5058, -0.06375), (-0.4149, -0.6217, -0.07975), (-0.4103, -0.6261, -0.0649), (-0.4182, -0.6375, -0.05747), (-0.4309, -0.6446, -0.0649), (-0.4355, -0.6402, -0.07975), (-0.4275, -0.6288, -0.08718), (-0.3753, -0.6407, -0.0812), (-0.3748, -0.6417, -0.06594), (-0.3747, -0.6548, -0.05831), (-0.3751, -0.667, -0.06594), (-0.3756, -0.6661, -0.0812), (-0.3757, -0.6529, -0.08883), (0.521, -0.6419, -0.08123), (0.5212, -0.6481, -0.06592), (0.5208, -0.6601, -0.05826), (0.5202, -0.6659, -0.06592), (0.52, -0.6596, -0.08123), (0.5204, -0.6476, -0.08889), (0.6165, -0.5999, -0.07089), (0.6158, -0.6006, -0.05476), (0.6293, -0.6022, -0.0467), (0.6434, -0.603, -0.05476), (0.644, -0.6023, -0.07089), (0.6306, -0.6007, -0.07895), (0.6292, -0.5059, -0.07115), (0.642, -0.5058, -0.06375), (0.642, -0.5057, -0.04895), (0.6292, -0.5056, -0.04154), (0.6164, -0.5057, -0.04895), (0.6164, -0.5058, -0.06375), (0.606, -0.6217, -0.07975), (0.6013, -0.6261, -0.0649), (0.6093, -0.6375, -0.05747), (0.6219, -0.6446, -0.0649), (0.6266, -0.6402, -0.07975), (0.6186, -0.6288, -0.08718), (-0.5, -0.5285, -0.07455), (-0.5, 0.0, -0.07455), (0.65, 0.0, -0.07455), (0.65, -0.5285, -0.07455), (-0.5, -0.5285, -0.03754), (-0.5, 0.0, -0.03754), (0.65, 0.0, -0.03754), (0.65, -0.5285, -0.03754), (-0.3004, -0.5958, 0.4029), (-0.001035, -0.5642, 0.5858), (0.001583, -0.5982, 0.4014), (-0.2603, -0.5939, 0.415), (-0.02082, -0.5685, 0.5613), (-0.01873, -0.5957, 0.4138), (-0.2603, -0.5793, 0.415), (-0.02082, -0.554, 0.5613), (-0.01873, -0.5812, 0.4138), (0.7314, -0.5972, 0.474), (0.7297, -0.5974, 0.4735), (0.7321, -0.5933, 0.4835), (0.7397, -0.5962, 0.4764), (0.5427, -0.5759, 0.5782), (0.5293, -0.5793, 0.5699), (0.5332, -0.5757, 0.5786), (0.5294, -0.5895, 0.4932), (0.5487, -0.5974, 0.4739), (0.7314, -0.5895, 0.474), (0.7297, -0.5897, 0.4735), (0.7321, -0.5857, 0.4835), (0.7397, -0.5885, 0.4764), (0.5427, -0.5682, 0.5782), (0.5293, -0.5716, 0.5699), (0.5332, -0.5681, 0.5786), (0.5294, -0.5819, 0.4932), (0.5487, -0.5897, 0.4739)], [], [(4, 5, 1, 0), (5, 6, 2, 1), (6, 7, 3, 2), (7, 4, 0, 3), (0, 1, 2, 3), (7, 6, 5, 4), (12, 13, 9, 8), (13, 14, 10, 9), (14, 15, 11, 10), (15, 12, 8, 11), (8, 9, 10, 11), (15, 14, 13, 12), (20, 21, 17, 16), (21, 22, 18, 17), (22, 23, 19, 18), (23, 20, 16, 19), (20, 23, 22, 21), (17, 18, 19, 16), (28, 29, 25, 24), (29, 30, 26, 25), (30, 31, 27, 26), (31, 28, 24, 27), (28, 31, 30, 29), (25, 26, 27, 24), (36, 37, 33, 32), (37, 38, 34, 33), (38, 39, 35, 34), (39, 36, 32, 35), (36, 39, 38, 37), (33, 34, 35, 32), (44, 45, 41, 40), (45, 46, 42, 41), (46, 47, 43, 42), (47, 44, 40, 43), (44, 47, 46, 45), (41, 42, 43, 40), (52, 53, 49, 48), (53, 54, 50, 49), (54, 55, 51, 50), (55, 52, 48, 51), (52, 55, 54, 53), (49, 50, 51, 48), (60, 61, 57, 56), (61, 62, 58, 57), (62, 63, 59, 58), (63, 60, 56, 59), (60, 63, 62, 61), (57, 58, 59, 56), (69, 79, 80, 70), (65, 75, 76, 66), (77, 78, 68, 67), (68, 78, 79, 69), (74, 64, 73, 83), (71, 81, 82, 72), (64, 74, 75, 65), (70, 80, 81, 71), (66, 76, 77, 67), (89, 69, 70, 90), (85, 65, 66, 86), (68, 88, 87, 67), (69, 89, 88, 68), (64, 84, 93, 73), (95, 85, 86, 96), (91, 71, 72, 92), (65, 85, 84, 64), (84, 94, 103, 93), (71, 91, 90, 70), (67, 87, 86, 66), (101, 91, 92, 102), (85, 95, 94, 84), (90, 100, 99, 89), (91, 101, 100, 90), (97, 87, 88, 98), (104, 101, 102), (87, 97, 96, 86), (89, 99, 98, 88), (95, 96, 104), (94, 104, 103), (97, 98, 104), (99, 100, 104), (94, 95, 104), (104, 96, 97), (99, 104, 98), (104, 100, 101), (82, 81, 74, 83), (76, 75, 80, 79), (75, 74, 81, 80), (77, 76, 79, 78), (113, 105, 106, 115), (133, 116, 117, 135), (120, 112, 110, 118), (131, 136, 132), (107, 108, 399, 398), (144, 145, 142, 128), (105, 147, 124, 129, 106), (106, 129, 132, 107), (107, 132, 134, 108), (108, 134, 702, 109), (136, 140, 137), (127, 143, 144, 128), (128, 126, 124, 127), (129, 124, 126, 131), (131, 126, 125, 130), (132, 129, 131), (131, 130, 133), (134, 132, 136), (135, 136, 133), (137, 134, 136), (117, 119, 139, 135), (138, 137, 140), (136, 131, 133), (140, 136, 135, 139), (127, 124, 143), (125, 126, 128, 142, 275), (151, 149, 121, 114), (148, 149, 145, 144), (143, 146, 148, 144), (146, 122, 123, 148), (123, 121, 149, 148), (141, 142, 145, 150), (150, 145, 149, 151), (147, 105, 122, 146, 143), (124, 147, 143), (158, 155, 152, 159), (172, 169, 174, 175), (156, 170, 171, 153), (173, 174, 161, 166), (157, 154, 160, 161), (173, 164, 162, 176), (165, 166, 167, 163), (169, 170, 158, 168), (169, 168, 157, 161, 174), (169, 172, 171, 170), (173, 176, 175, 174), (154, 168, 158, 159), (157, 168, 154), (158, 170, 156, 155), (166, 165, 164, 173), (161, 160, 167, 166), (180, 181, 182, 178), (181, 180, 179, 183), (188, 189, 190, 186), (189, 188, 187, 191), (183, 179, 177, 184), (196, 197, 198, 194), (197, 196, 195, 199), (191, 187, 185, 192), (204, 205, 206, 202), (205, 204, 203, 207), (199, 195, 193, 200), (212, 213, 214, 210), (213, 212, 211, 215), (207, 203, 201, 208), (223, 219, 217, 224), (220, 221, 222, 218), (221, 220, 219, 223), (231, 227, 225, 232), (228, 229, 230, 226), (229, 228, 227, 231), (239, 235, 233, 240), (236, 237, 238, 234), (237, 236, 235, 239), (222, 224, 217, 218), (238, 240, 233, 234), (230, 232, 225, 226), (247, 243, 241, 248), (244, 245, 246, 242), (245, 244, 243, 247), (246, 248, 241, 242), (241, 243, 244, 242), (246, 245, 247, 248), (255, 251, 249, 256), (252, 253, 254, 250), (253, 252, 251, 255), (254, 256, 249, 250), (253, 255, 258, 257), (256, 258, 255), (253, 257, 254), (265, 261, 259, 266), (262, 263, 264, 260), (263, 262, 261, 265), (273, 269, 267, 274), (270, 271, 272, 268), (271, 270, 269, 273), (142, 141, 276, 275), (154, 172, 175, 160), (108, 109, 400, 399), (106, 107, 398, 115), (277, 282, 289, 288), (279, 278, 287, 286), (280, 279, 286, 285), (281, 280, 285, 284), (282, 281, 284, 289), (278, 277, 288, 287), (278, 283, 277), (282, 283, 281), (281, 283, 280), (280, 283, 279), (279, 283, 278), (277, 283, 282), (288, 289, 295, 294), (286, 287, 293, 292), (285, 286, 292, 291), (284, 285, 291, 290), (289, 284, 290, 295), (287, 288, 294, 293), (294, 295, 301, 300), (292, 293, 299, 298), (291, 292, 298, 297), (290, 291, 297, 296), (295, 290, 296, 301), (293, 294, 300, 299), (300, 301, 307, 306), (298, 299, 305, 304), (297, 298, 304, 303), (296, 297, 303, 302), (301, 296, 302, 307), (299, 300, 306, 305), (306, 307, 313, 312), (304, 305, 311, 310), (303, 304, 310, 309), (302, 303, 309, 308), (307, 302, 308, 313), (305, 306, 312, 311), (312, 313, 319, 318), (310, 311, 317, 316), (309, 310, 316, 315), (308, 309, 315, 314), (313, 308, 314, 319), (311, 312, 318, 317), (342, 343, 320, 321), (319, 343, 342, 318), (317, 341, 340, 316), (316, 340, 339, 315), (315, 339, 338, 314), (314, 338, 343, 319), (327, 335, 334, 328), (328, 334, 333, 329), (329, 333, 332, 330), (330, 332, 337, 331), (326, 336, 335, 327), (381, 380, 384, 385), (340, 341, 322, 323), (339, 340, 323, 324), (338, 339, 324, 325), (343, 338, 325, 320), (341, 342, 321, 322), (318, 342, 341, 317), (326, 327, 345, 344), (330, 331, 349, 348), (329, 330, 348, 347), (328, 329, 347, 346), (327, 328, 346, 345), (331, 326, 344, 349), (344, 345, 351, 350), (348, 349, 355, 354), (347, 348, 354, 353), (346, 347, 353, 352), (345, 346, 352, 351), (349, 344, 350, 355), (350, 351, 357, 356), (354, 355, 361, 360), (353, 354, 360, 359), (352, 353, 359, 358), (351, 352, 358, 357), (355, 350, 356, 361), (368, 367, 376, 375), (369, 368, 375, 374), (371, 369, 365, 364), (368, 370, 380, 367), (369, 371, 370, 368), (331, 337, 336, 326), (365, 369, 374, 363), (367, 378, 366, 362, 376), (364, 365, 363, 377), (373, 381, 379), (378, 367, 380, 381), (366, 378, 381, 373), (370, 372, 380), (379, 381, 385, 383), (380, 372, 382, 384), (392, 386, 389, 395), (392, 395, 394, 393), (391, 390, 396, 397), (389, 391, 397, 395), (388, 394, 396, 390), (387, 386, 392, 393), (395, 397, 396, 394), (109, 112, 120, 400), (215, 211, 209, 216), (387, 393, 394, 388), (419, 422, 420, 417), (418, 460, 461, 421), (418, 421, 422, 419), (461, 462, 424, 421), (422, 425, 423, 420), (404, 403, 402, 401), (410, 409, 408, 407), (429, 411, 410, 426), (424, 462, 463, 427), (426, 410, 407, 423), (427, 463, 464, 430), (411, 412, 409, 410), (430, 464, 465, 432), (429, 433, 435, 411), (467, 459, 414, 438), (436, 437, 661, 660), (441, 443, 455, 453), (415, 417, 404, 401), (416, 419, 417, 415), (664, 420, 406), (421, 424, 425, 422), (423, 407, 406, 420), (424, 427, 428, 425), (425, 428, 426, 423), (429, 426, 428, 431), (431, 428, 427, 430), (430, 432, 434, 431), (431, 434, 433, 429), (466, 436, 660, 663), (432, 465, 662, 656), (415, 439, 440, 416), (416, 440, 438, 414), (448, 446, 443, 441), (447, 448, 441, 442), (446, 445, 444, 443), (447, 457, 458, 451), (456, 442, 454, 468), (445, 446, 450, 449), (448, 447, 451, 452), (446, 448, 452, 450), (442, 441, 453, 454), (444, 666, 455, 443), (469, 480, 475, 474), (488, 487, 486, 481), (651, 489, 485, 650), (489, 490, 484, 485), (490, 491, 483, 484), (655, 492, 482, 654), (648, 649, 476, 473), (473, 476, 477, 472), (472, 477, 478, 471), (652, 653, 479, 470), (470, 479, 480, 469), (480, 479, 475), (492, 488, 481, 482), (483, 485, 484), (469, 474, 487, 488), (648, 473, 489, 651), (473, 472, 490, 489), (472, 471, 491, 490), (652, 470, 492, 655), (470, 469, 488, 492), (590, 597, 582, 580), (521, 520, 588, 584), (504, 499, 522, 511), (500, 501, 517, 519), (501, 503, 513, 517), (600, 585, 523, 583), (503, 502, 516, 513), (514, 515, 594, 596), (499, 500, 519, 522), (593, 600, 583, 581), (502, 504, 511, 516), (508, 509, 494, 495), (502, 503, 509, 508), (503, 501, 507, 509), (501, 500, 506, 507), (500, 499, 505, 506), (499, 504, 510, 505), (504, 502, 508, 510), (511, 522, 521, 512), (513, 516, 515, 514), (517, 513, 514, 518), (519, 517, 518, 520), (522, 519, 520, 521), (516, 511, 512, 515), (597, 593, 581, 582), (509, 507, 496, 494), (507, 506, 497, 496), (506, 505, 498, 497), (505, 510, 493, 498), (510, 508, 495, 493), (520, 518, 591, 588), (515, 512, 599, 594), (518, 514, 596, 591), (512, 521, 584, 599), (587, 590, 580, 579), (543, 546, 634, 629), (630, 633, 578, 573), (627, 631, 576, 572), (537, 547, 524, 529), (633, 623, 568, 578), (631, 630, 573, 576), (547, 542, 526, 524), (545, 541, 527, 525), (623, 625, 570, 568), (541, 539, 528, 527), (542, 545, 525, 526), (542, 547, 546, 543), (547, 537, 536, 546), (537, 539, 538, 536), (539, 541, 540, 538), (541, 545, 544, 540), (545, 542, 543, 544), (539, 537, 529, 528), (558, 557, 551, 552), (556, 558, 552, 550), (555, 556, 550, 549), (554, 555, 549, 548), (557, 559, 553, 551), (559, 554, 548, 553), (544, 543, 629, 632), (574, 577, 565, 563), (571, 575, 564, 562), (577, 567, 560, 565), (567, 569, 561, 560), (575, 574, 563, 564), (540, 544, 632, 628), (538, 540, 628, 626), (536, 538, 626, 624), (569, 571, 562, 561), (533, 638, 636, 531), (564, 563, 566), (562, 564, 566), (561, 562, 566), (560, 561, 566), (565, 560, 566), (563, 565, 566), (573, 578, 577, 574), (578, 568, 567, 577), (568, 570, 569, 567), (570, 572, 571, 569), (572, 576, 575, 571), (576, 573, 574, 575), (625, 627, 572, 570), (596, 594, 595, 598), (598, 595, 593, 597), (584, 588, 589, 586), (586, 589, 587, 585), (599, 584, 586, 601), (601, 586, 585, 600), (588, 591, 592, 589), (589, 592, 590, 587), (591, 596, 598, 592), (592, 598, 597, 590), (594, 599, 601, 595), (595, 601, 600, 593), (585, 587, 579, 523), (614, 606, 605, 612), (612, 605, 643, 645), (615, 604, 607, 618), (606, 614, 617, 608), (618, 607, 610), (617, 619, 622), (614, 612, 613, 616), (616, 613, 611, 615), (617, 614, 616, 619), (619, 616, 615, 618), (608, 617, 622, 621), (615, 611, 602, 604), (620, 610, 609), (621, 622, 610, 620), (622, 619, 618, 610), (629, 634, 633, 630), (634, 624, 623, 633), (624, 626, 625, 623), (626, 628, 627, 625), (628, 632, 631, 627), (632, 629, 630, 631), (546, 536, 624, 634), (535, 640, 639, 534), (532, 637, 635, 530), (531, 636, 637, 532), (534, 639, 638, 533), (530, 635, 640, 535), (644, 645, 643, 647), (602, 611, 644, 641), (611, 613, 646, 644), (613, 612, 645, 646), (603, 602, 641, 642), (644, 646, 645), (641, 644, 647, 642), (442, 456, 457, 447), (414, 459, 460, 418), (487, 651, 650, 486), (474, 475, 649, 648), (474, 648, 651, 487), (491, 655, 654, 483), (471, 478, 653, 652), (471, 652, 655, 491), (654, 482, 486, 650), (653, 478, 476, 649), (478, 477, 476), (479, 653, 649, 475), (482, 481, 486), (654, 650, 485, 483), (656, 662, 663, 660), (659, 657, 658, 661), (661, 658, 656, 660), (435, 433, 657, 659), (437, 435, 659, 661), (433, 434, 658, 657), (434, 432, 656, 658), (407, 408, 405, 406), (414, 418, 419, 416), (406, 405, 665, 664), (404, 417, 664), (417, 420, 664), (664, 665, 403, 404), (445, 449, 668, 667), (444, 445, 667, 666), (402, 403, 409, 412), (118, 413, 693, 692), (118, 402, 672, 413), (110, 705, 713, 111, 401, 402, 118), (684, 683, 681), (451, 458, 679, 677), (668, 676, 680, 675), (452, 451, 677, 678), (450, 452, 678, 676), (449, 450, 676, 668), (681, 680, 682, 673), (677, 679, 674, 673), (676, 678, 682, 680), (675, 680, 681, 683), (678, 677, 673, 682), (684, 681, 673, 674), (672, 402, 683, 684), (408, 409, 403, 665), (665, 405, 408), (675, 683, 412, 411), (411, 435, 675), (412, 683, 402), (384, 694, 688), (372, 370, 669, 382), (370, 371, 685, 669), (371, 364, 377, 685), (373, 379, 383, 686), (685, 377, 687, 691), (671, 385, 689), (669, 685, 691, 690), (382, 669, 690, 694, 384), (385, 384, 688, 689), (687, 692, 671, 691), (686, 383, 385, 671, 670), (692, 693, 670, 671), (690, 691, 694), (122, 105, 687), (689, 688, 694), (113, 692, 687, 105), (691, 689, 694), (691, 671, 689), (113, 115, 120), (118, 692, 113), (118, 113, 120), (400, 120, 399), (398, 399, 115), (120, 115, 399), (695, 438, 440, 698), (695, 698, 697, 696), (709, 710, 696, 697), (705, 110, 112, 707), (415, 401, 111, 700), (707, 112, 699, 708), (439, 415, 700), (702, 701, 699), (134, 137, 702), (109, 702, 699, 112), (708, 699, 701, 706), (702, 137, 138, 701), (695, 696, 704, 703), (710, 139, 119, 711), (713, 705, 707, 715), (715, 707, 708, 716), (716, 708, 706, 714), (140, 139, 710, 709), (696, 710, 711, 704), (712, 706, 701, 138), (709, 712, 138, 140), (111, 713, 715, 700), (700, 715, 716, 439), (439, 716, 714, 440), (714, 698, 792, 793), (720, 725, 804, 802), (720, 722, 729, 725), (722, 720, 721, 724), (724, 721, 718, 719, 723), (731, 732, 808, 807), (725, 729, 730, 727), (727, 730, 728, 726), (726, 728, 734, 731), (733, 732, 731, 734), (732, 733, 723, 719), (732, 719, 801, 808), (726, 731, 807, 805), (746, 735, 740, 741), (745, 736, 735, 746), (744, 737, 736, 745), (743, 738, 737, 744), (742, 739, 738, 743), (741, 740, 739, 742), (736, 748, 747, 735), (740, 752, 751, 739), (739, 751, 750, 738), (738, 750, 749, 737), (737, 749, 748, 736), (735, 747, 752, 740), (748, 754, 753, 747), (752, 758, 757, 751), (751, 757, 756, 750), (750, 756, 755, 749), (749, 755, 754, 748), (747, 753, 758, 752), (753, 754, 760, 759), (757, 758, 764, 763), (756, 757, 763, 762), (755, 756, 762, 761), (754, 755, 761, 760), (758, 753, 759, 764), (776, 771, 770, 765), (775, 776, 765, 766), (774, 775, 766, 767), (773, 774, 767, 768), (772, 773, 768, 769), (771, 772, 769, 770), (766, 765, 777, 778), (770, 769, 781, 782), (769, 768, 780, 781), (768, 767, 779, 780), (767, 766, 778, 779), (765, 770, 782, 777), (759, 777, 782, 764), (760, 778, 777, 759), (761, 779, 778, 760), (764, 782, 781, 763), (763, 781, 780, 762), (762, 780, 779, 761), (787, 788, 784, 783), (789, 790, 786, 785), (790, 787, 783, 786), (783, 784, 785, 786), (793, 792, 795, 796), (440, 714, 793, 791), (698, 440, 791, 792), (796, 795, 798, 799), (791, 793, 796, 794), (792, 791, 794, 795), (797, 799, 798), (794, 796, 799, 797), (795, 794, 797, 798), (802, 804, 813, 811), (807, 808, 817, 816), (808, 801, 810, 817), (805, 807, 816, 814), (727, 726, 805, 806), (725, 727, 806, 804), (718, 721, 803, 800), (719, 718, 800, 801), (721, 720, 802, 803), (814, 717, 813, 815), (816, 817, 717, 814), (811, 809, 812), (817, 810, 809, 811, 813, 717), (806, 805, 814, 815), (804, 806, 815, 813), (800, 803, 812, 809), (801, 800, 809, 810), (803, 802, 811, 812)])
me_cube.polygons.foreach_set('use_smooth', [0, 0, 0, 0, 0, 0, 0, 0, 0, 0, 0, 0, 0, 0, 0, 0, 0, 0, 0, 0, 0, 0, 0, 0, 0, 0, 0, 0, 0, 0, 0, 0, 0, 0, 0, 0, 0, 0, 0, 0, 0, 0, 0, 0, 0, 0, 0, 0, 1, 1, 1, 1, 1, 1, 1, 1, 1, 1, 1, 1, 1, 1, 1, 1, 1, 1, 1, 1, 1, 1, 1, 1, 1, 1, 1, 1, 1, 1, 1, 1, 1, 1, 1, 1, 1, 1, 1, 1, 1, 1, 1, 1, 1, 1, 1, 1, 1, 1, 1, 1, 1, 1, 1, 1, 1, 1, 1, 1, 1, 1, 1, 1, 1, 1, 1, 1, 1, 1, 1, 1, 1, 1, 1, 1, 1, 1, 1, 1, 1, 1, 1, 1, 1, 1, 1, 1, 1, 1, 1, 1, 1, 1, 1, 1, 1, 1, 1, 1, 1, 1, 1, 1, 1, 1, 1, 1, 1, 1, 1, 1, 1, 1, 1, 1, 1, 1, 1, 1, 1, 1, 1, 1, 1, 1, 1, 1, 1, 1, 1, 1, 1, 1, 1, 1, 1, 1, 1, 1, 1, 1, 1, 1, 1, 1, 1, 1, 1, 1, 1, 1, 1, 1, 1, 1, 1, 1, 1, 1, 1, 1, 1, 1, 1, 1, 1, 1, 1, 1, 1, 1, 1, 1, 1, 1, 1, 1, 1, 1, 1, 1, 1, 1, 1, 1, 1, 1, 1, 1, 1, 1, 1, 1, 1, 1, 1, 1, 1, 1, 1, 1, 1, 1, 1, 1, 1, 1, 1, 1, 1, 1, 1, 1, 1, 1, 1, 1, 1, 1, 1, 1, 1, 1, 1, 1, 1, 1, 1, 1, 1, 1, 1, 1, 1, 1, 1, 1, 1, 1, 1, 1, 1, 1, 1, 1, 1, 1, 1, 1, 1, 1, 1, 1, 1, 1, 1, 1, 1, 1, 1, 1, 1, 1, 1, 1, 1, 1, 1, 1, 1, 1, 1, 1, 1, 1, 1, 1, 1, 1, 1, 1, 1, 1, 1, 1, 1, 1, 1, 1, 1, 1, 1, 1, 1, 1, 1, 1, 1, 1, 1, 1, 1, 1, 1, 1, 1, 1, 1, 1, 1, 1, 1, 1, 1, 1, 1, 1, 1, 1, 1, 1, 1, 1, 1, 1, 1, 1, 1, 1, 1, 1, 1, 1, 1, 1, 1, 1, 1, 1, 1, 1, 1, 1, 1, 1, 1, 1, 1, 1, 1, 1, 1, 1, 1, 1, 1, 1, 1, 1, 1, 1, 1, 1, 1, 1, 1, 1, 1, 1, 1, 1, 1, 1, 1, 1, 1, 1, 1, 1, 1, 1, 1, 1, 1, 1, 1, 1, 1, 1, 1, 1, 1, 1, 1, 1, 1, 1, 1, 1, 1, 1, 1, 1, 1, 1, 1, 1, 1, 1, 1, 1, 1, 1, 1, 1, 1, 1, 1, 1, 1, 1, 1, 1, 1, 1, 1, 1, 1, 1, 1, 1, 1, 1, 1, 1, 1, 1, 1, 1, 1, 1, 1, 1, 1, 1, 1, 1, 1, 1, 1, 1, 1, 1, 1, 1, 1, 1, 1, 1, 1, 1, 1, 1, 1, 1, 1, 1, 1, 1, 1, 1, 1, 1, 1, 1, 1, 1, 1, 1, 1, 1, 1, 1, 1, 1, 1, 1, 1, 1, 1, 1, 1, 1, 1, 1, 1, 1, 1, 1, 1, 1, 1, 1, 1, 1, 1, 1, 1, 1, 1, 1, 1, 1, 1, 1, 1, 1, 1, 1, 1, 1, 1, 1, 1, 1, 1, 1, 1, 1, 1, 1, 1, 1, 1, 0, 1, 1, 1, 1, 1, 1, 1, 1, 1, 1, 1, 1, 1, 1, 1, 1, 1, 1, 1, 1, 1, 1, 1, 1, 1, 1, 1, 1, 1, 1, 1, 1, 1, 1, 1, 1, 1, 1, 1, 1, 1, 1, 1, 1, 1, 1, 1, 1, 1, 1, 1, 1, 1, 1, 0, 0, 0, 0, 0, 1, 1, 0, 1, 1, 1, 1, 1, 1, 1, 1, 1, 1, 1, 1, 1, 1, 1, 1, 1, 1, 1, 1, 1, 1, 1])
me_cube.use_remesh_preserve_volume = False
me_cube.use_remesh_preserve_attributes = False
me_cube.use_mirror_vertex_groups = False
me_cube.update()
me_circle = bpy.data.meshes.new('Circle')
me_circle.from_pydata([(-0.0667, -0.04089, 0.2489), (-0.1289, -0.04089, 0.2232), (-0.2232, -0.04089, 0.1289), (-0.2489, -0.04089, 0.0667), (-0.2489, -0.04089, -0.0667), (-0.2232, -0.04089, -0.1289), (-0.1289, -0.04089, -0.2232), (-0.0667, -0.04089, -0.2489), (0.0667, -0.04089, -0.2489), (0.1289, -0.04089, -0.2232), (0.2232, -0.04089, -0.1289), (0.2489, -0.04089, -0.0667), (0.2489, -0.04089, 0.0667), (0.2232, -0.04089, 0.1289), (0.1289, -0.04089, 0.2232), (0.0667, -0.04089, 0.2489), (-0.0667, 0.1291, 0.2489), (-0.1289, 0.1291, 0.2232), (-0.2232, 0.1291, 0.1289), (-0.2489, 0.1291, 0.0667), (-0.2489, 0.1291, -0.0667), (-0.2232, 0.1291, -0.1289), (-0.1289, 0.1291, -0.2232), (-0.0667, 0.1291, -0.2489), (0.0667, 0.1291, -0.2489), (0.1289, 0.1291, -0.2232), (0.2232, 0.1291, -0.1289), (0.2489, 0.1291, -0.0667), (0.2489, 0.1291, 0.0667), (0.2232, 0.1291, 0.1289), (0.1289, 0.1291, 0.2232), (0.0667, 0.1291, 0.2489), (-0.05336, -0.06175, 0.1991), (-0.1031, -0.06175, 0.1785), (-0.1785, -0.06175, 0.1031), (-0.1991, -0.06175, 0.05336), (-0.1991, -0.06175, -0.05336), (-0.1785, -0.06175, -0.1031), (-0.1031, -0.06175, -0.1785), (-0.05336, -0.06175, -0.1991), (0.05336, -0.06175, -0.1991), (0.1031, -0.06175, -0.1785), (0.1785, -0.06175, -0.1031), (0.1991, -0.06175, -0.05336), (0.1991, -0.06175, 0.05336), (0.1785, -0.06175, 0.1031), (0.1031, -0.06175, 0.1785), (0.05336, -0.06175, 0.1991), (-0.04269, -0.02492, 0.1593), (-0.08247, -0.02492, 0.1428), (-0.1428, -0.02492, 0.08247), (-0.1593, -0.02492, 0.04269), (-0.1593, -0.02492, -0.04269), (-0.1428, -0.02492, -0.08247), (-0.08247, -0.02492, -0.1428), (-0.04269, -0.02492, -0.1593), (0.04269, -0.02492, -0.1593), (0.08247, -0.02492, -0.1428), (0.1428, -0.02492, -0.08247), (0.1593, -0.02492, -0.04269), (0.1593, -0.02492, 0.04269), (0.1428, -0.02492, 0.08247), (0.08247, -0.02492, 0.1428), (0.04269, -0.02492, 0.1593), (-2.98e-08, -0.02492, 8.941e-08)], [], [(5, 21, 22, 6), (1, 17, 18, 2), (19, 20, 4, 3), (4, 20, 21, 5), (10, 26, 27, 11), (16, 0, 15, 31), (25, 26, 10, 9), (14, 46, 45, 13), (7, 23, 24, 8), (0, 16, 17, 1), (43, 11, 12, 44), (6, 22, 23, 7), (12, 28, 29, 13), (2, 18, 19, 3), (8, 24, 25, 9), (14, 30, 31, 15), (37, 5, 6, 38), (33, 1, 2, 34), (4, 36, 35, 3), (5, 37, 36, 4), (11, 43, 42, 10), (0, 32, 47, 15), (10, 42, 41, 9), (49, 33, 34, 50), (39, 7, 8, 40), (1, 33, 32, 0), (32, 48, 63, 47), (7, 39, 38, 6), (13, 45, 44, 12), (3, 35, 34, 2), (9, 41, 40, 8), (15, 47, 46, 14), (42, 58, 57, 41), (61, 45, 46, 62), (55, 39, 40, 56), (33, 49, 48, 32), (44, 60, 59, 43), (38, 54, 53, 37), (39, 55, 54, 38), (45, 61, 60, 44), (64, 61, 62), (51, 35, 36, 52), (64, 55, 56), (35, 51, 50, 34), (41, 57, 56, 40), (47, 63, 62, 46), (37, 53, 52, 36), (43, 59, 58, 42), (49, 50, 64), (48, 64, 63), (64, 59, 60), (51, 52, 64), (64, 57, 58), (63, 64, 62), (53, 54, 64), (48, 49, 64), (64, 50, 51), (53, 64, 52), (64, 60, 61), (64, 54, 55), (64, 56, 57), (64, 58, 59), (11, 27, 28, 12), (29, 30, 14, 13), (24, 23, 16, 31), (26, 25, 30, 29), (18, 17, 22, 21), (17, 16, 23, 22), (25, 24, 31, 30), (27, 26, 29, 28), (19, 18, 21, 20)])
me_circle.polygons.foreach_set('use_smooth', [True] * 71)
me_circle.use_remesh_preserve_volume = False
me_circle.use_remesh_preserve_attributes = False
me_circle.use_mirror_vertex_groups = False
me_circle.update()

# ---- objects
ob_wheel_003 = bpy.data.objects.new('Wheel.003', me_circle_006)
ob_wheel_002 = bpy.data.objects.new('Wheel.002', me_circle_005)
ob_wheel_001 = bpy.data.objects.new('Wheel.001', me_circle_004)
ob_rear = bpy.data.objects.new('Rear', me_cube)
ob_wheel = bpy.data.objects.new('Wheel', me_circle)

# ---- transforms, parenting, visibility, modifiers, constraints
ob_wheel_003.location = (0.9284, 0.5703, -0.08534)
ob_wheel_003.rotation_euler = (0.0, -0.0, 3.142)
ob_wheel_003.lineart.crease_threshold = 0.0
ob_wheel_002.location = (-0.7919, 0.5703, -0.08534)
ob_wheel_002.rotation_euler = (0.0, -0.0, 3.142)
ob_wheel_002.lineart.crease_threshold = 0.0
ob_wheel_001.location = (0.9284, -0.5504, -0.08534)
ob_wheel_001.lineart.crease_threshold = 0.0
ob_rear.location = (0.0, 0.0, 0.0)
ob_rear.lineart.crease_threshold = 0.0
_m = ob_rear.modifiers.new('Mirror', 'MIRROR')
_m.use_axis = (False, True, False)
_m.use_clip = True
ob_wheel.location = (-0.7919, -0.5504, -0.08534)
ob_wheel.lineart.crease_threshold = 0.0

# ---- collection membership
col_collection_1.objects.link(ob_wheel_003)
col_collection_1.objects.link(ob_wheel_002)
col_collection_1.objects.link(ob_wheel_001)
col_collection_1.objects.link(ob_rear)
col_collection_1.objects.link(ob_wheel)

# ---- scene / render settings (as saved in the file)
scene.frame_start = 1; scene.frame_end = 250; scene.frame_set(1)
scene.render.engine = 'BLENDER_EEVEE_NEXT'
scene.render.resolution_percentage = 50
scene.render.dither_intensity = 0.0
scene.cycles.use_denoising = False
scene.cycles.samples = 10
scene.cycles.sampling_pattern = 'TABULATED_SOBOL'
scene.cycles.light_sampling_threshold = 0.0
scene.cycles.use_adaptive_sampling = False
scene.cycles.use_light_tree = False
scene.cycles.blur_glossy = 0.0
scene.cycles.pixel_filter_type = 'GAUSSIAN'
scene.cycles.sample_clamp_indirect = 0.0
scene.view_settings.view_transform = 'Standard'
bpy.context.view_layer.update()

# ---- added for rendering (the .blend has no active camera and no usable light): camera, sun
cam_auto = bpy.data.cameras.new('AutoCamera')
cam_auto.lens = 50.0
cam_auto.sensor_width = 36.0
cam_auto.clip_end = 1000.0
ob_auto_camera = bpy.data.objects.new('AutoCamera', cam_auto)
scene.collection.objects.link(ob_auto_camera)
ob_auto_camera.location = (3.60277, -4.11162, 2.89262)
ob_auto_camera.rotation_euler = (1.09748, -7.21219e-08, 0.694738)
scene.camera = ob_auto_camera
light_auto_sun = bpy.data.lights.new('AutoSun', 'SUN')
light_auto_sun.energy = 3.0
light_auto_sun.angle = 0.0523599
ob_auto_sun = bpy.data.objects.new('AutoSun', light_auto_sun)
scene.collection.objects.link(ob_auto_sun)
ob_auto_sun.rotation_euler = (0.872665, 0.174533, 0.523599)
bpy.context.view_layer.update()
